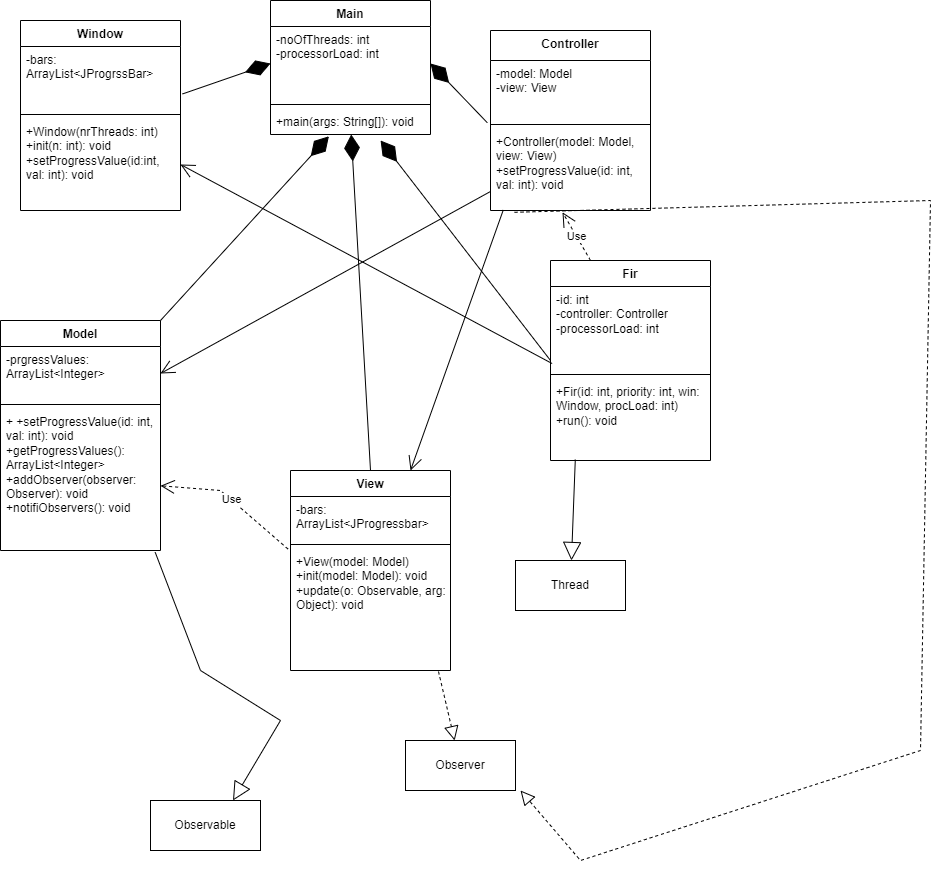

The diagram above was exported from draw.io. Its source (the exported page's mxGraphModel, read from the mxfile embedded in the PNG):
<mxGraphModel dx="1290" dy="541" grid="1" gridSize="10" guides="1" tooltips="1" connect="1" arrows="1" fold="1" page="1" pageScale="1" pageWidth="850" pageHeight="1100" math="0" shadow="0">
  <root>
    <mxCell id="0" />
    <mxCell id="1" parent="0" />
    <mxCell id="lHrNystq2vx1PM6hARvv-9" value="Main" style="swimlane;fontStyle=1;align=center;verticalAlign=top;childLayout=stackLayout;horizontal=1;startSize=26;horizontalStack=0;resizeParent=1;resizeParentMax=0;resizeLast=0;collapsible=1;marginBottom=0;whiteSpace=wrap;html=1;" vertex="1" parent="1">
      <mxGeometry x="350" y="230" width="160" height="134" as="geometry" />
    </mxCell>
    <mxCell id="lHrNystq2vx1PM6hARvv-10" value="-noOfThreads: int&lt;br&gt;-processorLoad: int" style="text;strokeColor=none;fillColor=none;align=left;verticalAlign=top;spacingLeft=4;spacingRight=4;overflow=hidden;rotatable=0;points=[[0,0.5],[1,0.5]];portConstraint=eastwest;whiteSpace=wrap;html=1;" vertex="1" parent="lHrNystq2vx1PM6hARvv-9">
      <mxGeometry y="26" width="160" height="74" as="geometry" />
    </mxCell>
    <mxCell id="lHrNystq2vx1PM6hARvv-11" value="" style="line;strokeWidth=1;fillColor=none;align=left;verticalAlign=middle;spacingTop=-1;spacingLeft=3;spacingRight=3;rotatable=0;labelPosition=right;points=[];portConstraint=eastwest;strokeColor=inherit;" vertex="1" parent="lHrNystq2vx1PM6hARvv-9">
      <mxGeometry y="100" width="160" height="8" as="geometry" />
    </mxCell>
    <mxCell id="lHrNystq2vx1PM6hARvv-12" value="+main(args: String[]): void" style="text;strokeColor=none;fillColor=none;align=left;verticalAlign=top;spacingLeft=4;spacingRight=4;overflow=hidden;rotatable=0;points=[[0,0.5],[1,0.5]];portConstraint=eastwest;whiteSpace=wrap;html=1;" vertex="1" parent="lHrNystq2vx1PM6hARvv-9">
      <mxGeometry y="108" width="160" height="26" as="geometry" />
    </mxCell>
    <mxCell id="lHrNystq2vx1PM6hARvv-13" value="Window" style="swimlane;fontStyle=1;align=center;verticalAlign=top;childLayout=stackLayout;horizontal=1;startSize=26;horizontalStack=0;resizeParent=1;resizeParentMax=0;resizeLast=0;collapsible=1;marginBottom=0;whiteSpace=wrap;html=1;" vertex="1" parent="1">
      <mxGeometry x="100" y="250" width="160" height="190" as="geometry" />
    </mxCell>
    <mxCell id="lHrNystq2vx1PM6hARvv-14" value="-bars: ArrayList&amp;lt;JProgrssBar&amp;gt;" style="text;strokeColor=none;fillColor=none;align=left;verticalAlign=top;spacingLeft=4;spacingRight=4;overflow=hidden;rotatable=0;points=[[0,0.5],[1,0.5]];portConstraint=eastwest;whiteSpace=wrap;html=1;" vertex="1" parent="lHrNystq2vx1PM6hARvv-13">
      <mxGeometry y="26" width="160" height="64" as="geometry" />
    </mxCell>
    <mxCell id="lHrNystq2vx1PM6hARvv-15" value="" style="line;strokeWidth=1;fillColor=none;align=left;verticalAlign=middle;spacingTop=-1;spacingLeft=3;spacingRight=3;rotatable=0;labelPosition=right;points=[];portConstraint=eastwest;strokeColor=inherit;" vertex="1" parent="lHrNystq2vx1PM6hARvv-13">
      <mxGeometry y="90" width="160" height="8" as="geometry" />
    </mxCell>
    <mxCell id="lHrNystq2vx1PM6hARvv-16" value="+Window(nrThreads: int)&lt;br&gt;+init(n: int): void&lt;br&gt;+setProgressValue(id:int, val: int): void" style="text;strokeColor=none;fillColor=none;align=left;verticalAlign=top;spacingLeft=4;spacingRight=4;overflow=hidden;rotatable=0;points=[[0,0.5],[1,0.5]];portConstraint=eastwest;whiteSpace=wrap;html=1;" vertex="1" parent="lHrNystq2vx1PM6hARvv-13">
      <mxGeometry y="98" width="160" height="92" as="geometry" />
    </mxCell>
    <mxCell id="lHrNystq2vx1PM6hARvv-17" value="Model" style="swimlane;fontStyle=1;align=center;verticalAlign=top;childLayout=stackLayout;horizontal=1;startSize=26;horizontalStack=0;resizeParent=1;resizeParentMax=0;resizeLast=0;collapsible=1;marginBottom=0;whiteSpace=wrap;html=1;" vertex="1" parent="1">
      <mxGeometry x="80" y="550" width="160" height="230" as="geometry" />
    </mxCell>
    <mxCell id="lHrNystq2vx1PM6hARvv-18" value="-prgressValues: ArrayList&amp;lt;Integer&amp;gt;" style="text;strokeColor=none;fillColor=none;align=left;verticalAlign=top;spacingLeft=4;spacingRight=4;overflow=hidden;rotatable=0;points=[[0,0.5],[1,0.5]];portConstraint=eastwest;whiteSpace=wrap;html=1;" vertex="1" parent="lHrNystq2vx1PM6hARvv-17">
      <mxGeometry y="26" width="160" height="54" as="geometry" />
    </mxCell>
    <mxCell id="lHrNystq2vx1PM6hARvv-19" value="" style="line;strokeWidth=1;fillColor=none;align=left;verticalAlign=middle;spacingTop=-1;spacingLeft=3;spacingRight=3;rotatable=0;labelPosition=right;points=[];portConstraint=eastwest;strokeColor=inherit;" vertex="1" parent="lHrNystq2vx1PM6hARvv-17">
      <mxGeometry y="80" width="160" height="8" as="geometry" />
    </mxCell>
    <mxCell id="lHrNystq2vx1PM6hARvv-20" value="+ +setProgressValue(id: int, val: int): void&lt;br&gt;+getProgressValues(): ArrayList&amp;lt;Integer&amp;gt;&lt;br&gt;+addObserver(observer: Observer): void&lt;br&gt;+notifiObservers(): void" style="text;strokeColor=none;fillColor=none;align=left;verticalAlign=top;spacingLeft=4;spacingRight=4;overflow=hidden;rotatable=0;points=[[0,0.5],[1,0.5]];portConstraint=eastwest;whiteSpace=wrap;html=1;" vertex="1" parent="lHrNystq2vx1PM6hARvv-17">
      <mxGeometry y="88" width="160" height="142" as="geometry" />
    </mxCell>
    <mxCell id="lHrNystq2vx1PM6hARvv-21" value="View" style="swimlane;fontStyle=1;align=center;verticalAlign=top;childLayout=stackLayout;horizontal=1;startSize=26;horizontalStack=0;resizeParent=1;resizeParentMax=0;resizeLast=0;collapsible=1;marginBottom=0;whiteSpace=wrap;html=1;" vertex="1" parent="1">
      <mxGeometry x="370" y="700" width="160" height="200" as="geometry" />
    </mxCell>
    <mxCell id="lHrNystq2vx1PM6hARvv-22" value="-bars: ArrayList&amp;lt;JProgressbar&amp;gt;" style="text;strokeColor=none;fillColor=none;align=left;verticalAlign=top;spacingLeft=4;spacingRight=4;overflow=hidden;rotatable=0;points=[[0,0.5],[1,0.5]];portConstraint=eastwest;whiteSpace=wrap;html=1;" vertex="1" parent="lHrNystq2vx1PM6hARvv-21">
      <mxGeometry y="26" width="160" height="44" as="geometry" />
    </mxCell>
    <mxCell id="lHrNystq2vx1PM6hARvv-23" value="" style="line;strokeWidth=1;fillColor=none;align=left;verticalAlign=middle;spacingTop=-1;spacingLeft=3;spacingRight=3;rotatable=0;labelPosition=right;points=[];portConstraint=eastwest;strokeColor=inherit;" vertex="1" parent="lHrNystq2vx1PM6hARvv-21">
      <mxGeometry y="70" width="160" height="8" as="geometry" />
    </mxCell>
    <mxCell id="lHrNystq2vx1PM6hARvv-24" value="+View(model: Model)&lt;br&gt;+init(model: Model): void&lt;br&gt;+update(o: Observable, arg: Object): void" style="text;strokeColor=none;fillColor=none;align=left;verticalAlign=top;spacingLeft=4;spacingRight=4;overflow=hidden;rotatable=0;points=[[0,0.5],[1,0.5]];portConstraint=eastwest;whiteSpace=wrap;html=1;" vertex="1" parent="lHrNystq2vx1PM6hARvv-21">
      <mxGeometry y="78" width="160" height="122" as="geometry" />
    </mxCell>
    <mxCell id="lHrNystq2vx1PM6hARvv-25" value="Controller" style="swimlane;fontStyle=1;align=center;verticalAlign=top;childLayout=stackLayout;horizontal=1;startSize=30;horizontalStack=0;resizeParent=1;resizeParentMax=0;resizeLast=0;collapsible=1;marginBottom=0;whiteSpace=wrap;html=1;" vertex="1" parent="1">
      <mxGeometry x="570" y="260" width="160" height="180" as="geometry" />
    </mxCell>
    <mxCell id="lHrNystq2vx1PM6hARvv-26" value="-model: Model&lt;br&gt;-view: View&lt;br&gt;" style="text;strokeColor=none;fillColor=none;align=left;verticalAlign=top;spacingLeft=4;spacingRight=4;overflow=hidden;rotatable=0;points=[[0,0.5],[1,0.5]];portConstraint=eastwest;whiteSpace=wrap;html=1;" vertex="1" parent="lHrNystq2vx1PM6hARvv-25">
      <mxGeometry y="30" width="160" height="60" as="geometry" />
    </mxCell>
    <mxCell id="lHrNystq2vx1PM6hARvv-27" value="" style="line;strokeWidth=1;fillColor=none;align=left;verticalAlign=middle;spacingTop=-1;spacingLeft=3;spacingRight=3;rotatable=0;labelPosition=right;points=[];portConstraint=eastwest;strokeColor=inherit;" vertex="1" parent="lHrNystq2vx1PM6hARvv-25">
      <mxGeometry y="90" width="160" height="8" as="geometry" />
    </mxCell>
    <mxCell id="lHrNystq2vx1PM6hARvv-28" value="+Controller(model: Model, view: View)&lt;br&gt;+setProgressValue(id: int, val: int): void" style="text;strokeColor=none;fillColor=none;align=left;verticalAlign=top;spacingLeft=4;spacingRight=4;overflow=hidden;rotatable=0;points=[[0,0.5],[1,0.5]];portConstraint=eastwest;whiteSpace=wrap;html=1;" vertex="1" parent="lHrNystq2vx1PM6hARvv-25">
      <mxGeometry y="98" width="160" height="82" as="geometry" />
    </mxCell>
    <mxCell id="lHrNystq2vx1PM6hARvv-29" value="Fir" style="swimlane;fontStyle=1;align=center;verticalAlign=top;childLayout=stackLayout;horizontal=1;startSize=26;horizontalStack=0;resizeParent=1;resizeParentMax=0;resizeLast=0;collapsible=1;marginBottom=0;whiteSpace=wrap;html=1;" vertex="1" parent="1">
      <mxGeometry x="630" y="490" width="160" height="200" as="geometry" />
    </mxCell>
    <mxCell id="lHrNystq2vx1PM6hARvv-30" value="-id: int&lt;br&gt;-controller: Controller&lt;br&gt;-processorLoad: int" style="text;strokeColor=none;fillColor=none;align=left;verticalAlign=top;spacingLeft=4;spacingRight=4;overflow=hidden;rotatable=0;points=[[0,0.5],[1,0.5]];portConstraint=eastwest;whiteSpace=wrap;html=1;" vertex="1" parent="lHrNystq2vx1PM6hARvv-29">
      <mxGeometry y="26" width="160" height="84" as="geometry" />
    </mxCell>
    <mxCell id="lHrNystq2vx1PM6hARvv-31" value="" style="line;strokeWidth=1;fillColor=none;align=left;verticalAlign=middle;spacingTop=-1;spacingLeft=3;spacingRight=3;rotatable=0;labelPosition=right;points=[];portConstraint=eastwest;strokeColor=inherit;" vertex="1" parent="lHrNystq2vx1PM6hARvv-29">
      <mxGeometry y="110" width="160" height="8" as="geometry" />
    </mxCell>
    <mxCell id="lHrNystq2vx1PM6hARvv-32" value="+Fir(id: int, priority: int, win: Window, procLoad: int)&lt;br&gt;+run(): void" style="text;strokeColor=none;fillColor=none;align=left;verticalAlign=top;spacingLeft=4;spacingRight=4;overflow=hidden;rotatable=0;points=[[0,0.5],[1,0.5]];portConstraint=eastwest;whiteSpace=wrap;html=1;" vertex="1" parent="lHrNystq2vx1PM6hARvv-29">
      <mxGeometry y="118" width="160" height="82" as="geometry" />
    </mxCell>
    <mxCell id="lHrNystq2vx1PM6hARvv-36" value="" style="endArrow=open;endFill=1;endSize=12;html=1;rounded=0;exitX=0.01;exitY=0.917;exitDx=0;exitDy=0;exitPerimeter=0;entryX=1;entryY=0.5;entryDx=0;entryDy=0;" edge="1" parent="1" source="lHrNystq2vx1PM6hARvv-30" target="lHrNystq2vx1PM6hARvv-16">
      <mxGeometry width="160" relative="1" as="geometry">
        <mxPoint x="460" y="560" as="sourcePoint" />
        <mxPoint x="620" y="560" as="targetPoint" />
      </mxGeometry>
    </mxCell>
    <mxCell id="lHrNystq2vx1PM6hARvv-37" value="" style="endArrow=diamondThin;endFill=1;endSize=24;html=1;rounded=0;entryX=0.688;entryY=1.231;entryDx=0;entryDy=0;entryPerimeter=0;" edge="1" parent="1" target="lHrNystq2vx1PM6hARvv-12">
      <mxGeometry width="160" relative="1" as="geometry">
        <mxPoint x="630" y="590" as="sourcePoint" />
        <mxPoint x="620" y="460" as="targetPoint" />
      </mxGeometry>
    </mxCell>
    <mxCell id="lHrNystq2vx1PM6hARvv-38" value="" style="endArrow=diamondThin;endFill=1;endSize=24;html=1;rounded=0;entryX=0;entryY=0.5;entryDx=0;entryDy=0;exitX=1.013;exitY=0.741;exitDx=0;exitDy=0;exitPerimeter=0;" edge="1" parent="1" source="lHrNystq2vx1PM6hARvv-14" target="lHrNystq2vx1PM6hARvv-10">
      <mxGeometry width="160" relative="1" as="geometry">
        <mxPoint x="590" y="610" as="sourcePoint" />
        <mxPoint x="470" y="380" as="targetPoint" />
      </mxGeometry>
    </mxCell>
    <mxCell id="lHrNystq2vx1PM6hARvv-39" value="" style="endArrow=diamondThin;endFill=1;endSize=24;html=1;rounded=0;exitX=1;exitY=0;exitDx=0;exitDy=0;entryX=0.365;entryY=1.069;entryDx=0;entryDy=0;entryPerimeter=0;" edge="1" parent="1" source="lHrNystq2vx1PM6hARvv-17" target="lHrNystq2vx1PM6hARvv-12">
      <mxGeometry width="160" relative="1" as="geometry">
        <mxPoint x="460" y="460" as="sourcePoint" />
        <mxPoint x="620" y="460" as="targetPoint" />
      </mxGeometry>
    </mxCell>
    <mxCell id="lHrNystq2vx1PM6hARvv-40" value="" style="endArrow=diamondThin;endFill=1;endSize=24;html=1;rounded=0;entryX=1;entryY=0.5;entryDx=0;entryDy=0;exitX=-0.02;exitY=1.037;exitDx=0;exitDy=0;exitPerimeter=0;" edge="1" parent="1" source="lHrNystq2vx1PM6hARvv-26" target="lHrNystq2vx1PM6hARvv-10">
      <mxGeometry width="160" relative="1" as="geometry">
        <mxPoint x="460" y="460" as="sourcePoint" />
        <mxPoint x="620" y="460" as="targetPoint" />
      </mxGeometry>
    </mxCell>
    <mxCell id="lHrNystq2vx1PM6hARvv-41" value="" style="endArrow=diamondThin;endFill=1;endSize=24;html=1;rounded=0;exitX=0.5;exitY=0;exitDx=0;exitDy=0;" edge="1" parent="1" source="lHrNystq2vx1PM6hARvv-21" target="lHrNystq2vx1PM6hARvv-12">
      <mxGeometry width="160" relative="1" as="geometry">
        <mxPoint x="460" y="560" as="sourcePoint" />
        <mxPoint x="620" y="560" as="targetPoint" />
      </mxGeometry>
    </mxCell>
    <mxCell id="lHrNystq2vx1PM6hARvv-45" value="Use" style="endArrow=open;endSize=12;dashed=1;html=1;rounded=0;exitX=0.25;exitY=0;exitDx=0;exitDy=0;entryX=0.45;entryY=1.022;entryDx=0;entryDy=0;entryPerimeter=0;" edge="1" parent="1" source="lHrNystq2vx1PM6hARvv-29" target="lHrNystq2vx1PM6hARvv-28">
      <mxGeometry width="160" relative="1" as="geometry">
        <mxPoint x="581" y="439" as="sourcePoint" />
        <mxPoint x="250" y="597" as="targetPoint" />
        <Array as="points" />
      </mxGeometry>
    </mxCell>
    <mxCell id="lHrNystq2vx1PM6hARvv-46" value="Use" style="endArrow=open;endSize=12;dashed=1;html=1;rounded=0;exitX=-0.015;exitY=0.005;exitDx=0;exitDy=0;exitPerimeter=0;" edge="1" parent="1" source="lHrNystq2vx1PM6hARvv-24" target="lHrNystq2vx1PM6hARvv-20">
      <mxGeometry width="160" relative="1" as="geometry">
        <mxPoint x="581" y="439" as="sourcePoint" />
        <mxPoint x="250" y="597" as="targetPoint" />
        <Array as="points">
          <mxPoint x="300" y="720" />
        </Array>
      </mxGeometry>
    </mxCell>
    <mxCell id="lHrNystq2vx1PM6hARvv-48" value="Thread" style="html=1;whiteSpace=wrap;" vertex="1" parent="1">
      <mxGeometry x="595" y="790" width="110" height="50" as="geometry" />
    </mxCell>
    <mxCell id="lHrNystq2vx1PM6hARvv-49" value="Observable" style="html=1;whiteSpace=wrap;" vertex="1" parent="1">
      <mxGeometry x="230" y="1030" width="110" height="50" as="geometry" />
    </mxCell>
    <mxCell id="lHrNystq2vx1PM6hARvv-52" value="" style="endArrow=block;endSize=16;endFill=0;html=1;rounded=0;exitX=0.155;exitY=0.988;exitDx=0;exitDy=0;exitPerimeter=0;" edge="1" parent="1" source="lHrNystq2vx1PM6hARvv-32" target="lHrNystq2vx1PM6hARvv-48">
      <mxGeometry width="160" relative="1" as="geometry">
        <mxPoint x="450" y="750" as="sourcePoint" />
        <mxPoint x="610" y="750" as="targetPoint" />
        <Array as="points" />
      </mxGeometry>
    </mxCell>
    <mxCell id="lHrNystq2vx1PM6hARvv-53" value="Observer&lt;br&gt;" style="html=1;whiteSpace=wrap;" vertex="1" parent="1">
      <mxGeometry x="485" y="970" width="110" height="50" as="geometry" />
    </mxCell>
    <mxCell id="lHrNystq2vx1PM6hARvv-55" value="" style="endArrow=block;dashed=1;endFill=0;endSize=12;html=1;rounded=0;exitX=0.15;exitY=1.022;exitDx=0;exitDy=0;exitPerimeter=0;" edge="1" parent="1" source="lHrNystq2vx1PM6hARvv-28">
      <mxGeometry width="160" relative="1" as="geometry">
        <mxPoint x="450" y="640" as="sourcePoint" />
        <mxPoint x="600" y="1020" as="targetPoint" />
        <Array as="points">
          <mxPoint x="1010" y="430" />
          <mxPoint x="1000" y="980" />
          <mxPoint x="660" y="1090" />
        </Array>
      </mxGeometry>
    </mxCell>
    <mxCell id="lHrNystq2vx1PM6hARvv-57" value="" style="endArrow=block;endSize=16;endFill=0;html=1;rounded=0;exitX=0.967;exitY=1.013;exitDx=0;exitDy=0;exitPerimeter=0;entryX=0.75;entryY=0;entryDx=0;entryDy=0;" edge="1" parent="1" source="lHrNystq2vx1PM6hARvv-20" target="lHrNystq2vx1PM6hARvv-49">
      <mxGeometry width="160" relative="1" as="geometry">
        <mxPoint x="765" y="701" as="sourcePoint" />
        <mxPoint x="760" y="938" as="targetPoint" />
        <Array as="points">
          <mxPoint x="280" y="900" />
          <mxPoint x="360" y="950" />
        </Array>
      </mxGeometry>
    </mxCell>
    <mxCell id="lHrNystq2vx1PM6hARvv-60" value="" style="endArrow=block;dashed=1;endFill=0;endSize=12;html=1;rounded=0;exitX=0.925;exitY=1.008;exitDx=0;exitDy=0;exitPerimeter=0;" edge="1" parent="1" source="lHrNystq2vx1PM6hARvv-24" target="lHrNystq2vx1PM6hARvv-53">
      <mxGeometry width="160" relative="1" as="geometry">
        <mxPoint x="520" y="910" as="sourcePoint" />
        <mxPoint x="610" y="840" as="targetPoint" />
      </mxGeometry>
    </mxCell>
    <mxCell id="lHrNystq2vx1PM6hARvv-62" value="" style="endArrow=open;endFill=1;endSize=12;html=1;rounded=0;exitX=0.08;exitY=0.993;exitDx=0;exitDy=0;exitPerimeter=0;entryX=0.75;entryY=0;entryDx=0;entryDy=0;" edge="1" parent="1" source="lHrNystq2vx1PM6hARvv-28" target="lHrNystq2vx1PM6hARvv-21">
      <mxGeometry width="160" relative="1" as="geometry">
        <mxPoint x="642" y="603" as="sourcePoint" />
        <mxPoint x="270" y="404" as="targetPoint" />
      </mxGeometry>
    </mxCell>
    <mxCell id="lHrNystq2vx1PM6hARvv-63" value="" style="endArrow=open;endFill=1;endSize=12;html=1;rounded=0;exitX=0;exitY=0.768;exitDx=0;exitDy=0;exitPerimeter=0;entryX=1;entryY=0.5;entryDx=0;entryDy=0;" edge="1" parent="1" source="lHrNystq2vx1PM6hARvv-28" target="lHrNystq2vx1PM6hARvv-18">
      <mxGeometry width="160" relative="1" as="geometry">
        <mxPoint x="652" y="613" as="sourcePoint" />
        <mxPoint x="280" y="414" as="targetPoint" />
      </mxGeometry>
    </mxCell>
  </root>
</mxGraphModel>